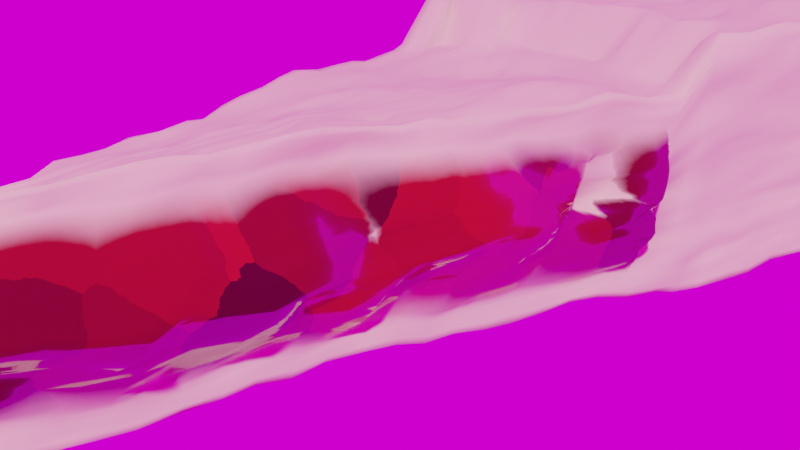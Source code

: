 # Source: pie.blend  (saved by Blender 2.92.15; exported with 4.5.12 LTS)
import bpy
from mathutils import Matrix  # noqa: F401  (used for matrix-valued properties, if any)

bpy.ops.wm.read_factory_settings(use_empty=True)
scene = bpy.context.scene
scene.name = 'Scene'

# ---- collections
col_collection = bpy.data.collections.new('Collection'); scene.collection.children.link(col_collection)

# ---- images (referenced by path relative to the original .blend; pixels are not part of the script)
import os
ASSET_DIR = os.environ.get("B2B_ASSET_DIR", "")  # directory of the original .blend (textures are referenced by path, not embedded)
HERE = os.path.dirname(os.path.abspath(__file__))  # packed textures are extracted next to this script under _unpacked/

def load_image(name, relpath, width, height, colorspace="sRGB"):
    """Load a texture the original file referenced (path relative to the .blend, or extracted next to this script)."""
    p = next((c for c in (os.path.join(HERE, relpath), os.path.join(ASSET_DIR, relpath)) if relpath and os.path.exists(c)), "")
    if p:
        img = bpy.data.images.load(p, check_existing=True)
        img.name = name
    else:  # same state as the original file: an image datablock whose file is absent (Cycles renders it pink)
        img = bpy.data.images.new(name, width, height)
        img.source = "FILE"
        img.filepath = "//" + (relpath or name)
    img.colorspace_settings.name = colorspace
    return img
img_ballroom_8k_hdr_001 = load_image('ballroom_8k.hdr.001', 'ballroom_8k.hdr', 1024, 1024, 'Linear Rec.709')

# ---- materials (node trees are filled in below, after node groups)
mat_material = bpy.data.materials.new('Material')
mat_material.displacement_method = 'DISPLACEMENT'
mat_material.alpha_threshold = 0.0
mat_material.line_color = (0.0, 0.0, 0.0, 1.0)

# ---- node groups
ng_nodegroup_004 = bpy.data.node_groups.new('NodeGroup.004', 'ShaderNodeTree')
_s = ng_nodegroup_004.interface.new_socket(name='Vector', in_out='OUTPUT', socket_type='NodeSocketVector')
_s.min_value = 0.0
_s.max_value = 0.0
_s = ng_nodegroup_004.interface.new_socket(name='Value', in_out='INPUT', socket_type='NodeSocketFloat')
_s.default_value = 0.5
_s.min_value = -1e+04
_s.max_value = 1e+04
_s = ng_nodegroup_004.interface.new_socket(name='Vector', in_out='INPUT', socket_type='NodeSocketVector')
_s.min_value = 0.0
_s.max_value = -1e+04
_s = ng_nodegroup_004.interface.new_socket(name='Divider', in_out='INPUT', socket_type='NodeSocketFloat')
_s = ng_nodegroup_004.interface.new_socket(name='Multiplier', in_out='INPUT', socket_type='NodeSocketFloat')
_N = ng_nodegroup_004.nodes; _L = ng_nodegroup_004.links
n0 = _N.new('ShaderNodeMath'); n0.name = 'Math'; n0.location = (-443, 199)
n0.operation = 'ARCTAN2'
n0.inputs[2].default_value = 0.0
n1 = _N.new('ShaderNodeMath'); n1.name = 'Math.001'; n1.location = (-94, 232)
n1.operation = 'MODULO'
n1.inputs[1].default_value = 1.0
n1.inputs[2].default_value = 0.0
n2 = _N.new('ShaderNodeMapRange'); n2.name = 'Map Range'; n2.location = (-271, 222)
n2.inputs[1].default_value = -3.142
n2.inputs[2].default_value = 3.142
n3 = _N.new('ShaderNodeSeparateXYZ'); n3.name = 'Separate XYZ'; n3.location = (-624, 138)
n4 = _N.new('NodeReroute'); n4.name = 'Reroute'; n4.location = (-580, -109)
n4.width = 16
n4.socket_idname = 'NodeSocketVector'
n5 = _N.new('ShaderNodeMath'); n5.name = 'Math.002'; n5.location = (99, 230)
n5.width = 112
n5.operation = 'MULTIPLY'
n5.use_clamp = True
n5.inputs[2].default_value = 0.0
n6 = _N.new('ShaderNodeRGBCurve'); n6.name = 'RGB Curves'; n6.location = (269, 348)
_c = n6.mapping.curves[3]
while len(_c.points) > 2: _c.points.remove(_c.points[-1])
_c.points[0].location = (0.0, 0.0); _c.points[0].handle_type = 'AUTO'
_c.points[1].location = (0.20227, 0.29062); _c.points[1].handle_type = 'AUTO'
_p = _c.points.new(0.50455, 0.15313); _p.handle_type = 'AUTO'
_p = _c.points.new(0.775, 0.3125); _p.handle_type = 'AUTO'
_p = _c.points.new(1.0, 0.0); _p.handle_type = 'AUTO'
n6.mapping.update()
n7 = _N.new('ShaderNodeMath'); n7.name = 'Math.004'; n7.location = (557, 211)
n7.width = 112
n7.operation = 'MULTIPLY'
n7.inputs[2].default_value = 0.0
n8 = _N.new('ShaderNodeMath'); n8.name = 'Math.005'; n8.location = (724, 192)
n8.width = 112
n8.operation = 'MULTIPLY'
n8.inputs[2].default_value = 0.0
n9 = _N.new('ShaderNodeMath'); n9.name = 'Math.003'; n9.location = (900, 167)
n9.width = 112
n9.inputs[1].default_value = 1.0
n9.inputs[2].default_value = 0.0
n10 = _N.new('ShaderNodeCombineXYZ'); n10.name = 'Combine XYZ'; n10.location = (497, -70)
n10.inputs[2].default_value = 1.0
n11 = _N.new('ShaderNodeVectorMath'); n11.name = 'Vector Math'; n11.location = (259, -206)
n11.operation = 'MULTIPLY'
n12 = _N.new('NodeGroupOutput'); n12.name = 'Group Output'; n12.location = (1061, 71)
n13 = _N.new('ShaderNodeMapRange'); n13.name = 'Map Range.001'; n13.location = (30, -63)
n13.inputs[1].default_value = 0.2
n14 = _N.new('NodeGroupInput'); n14.name = 'Group Input'; n14.location = (-1117, 71)
_L.new(n14.outputs[0], n5.inputs[1])
_L.new(n11.outputs[0], n12.inputs[0])
_L.new(n14.outputs[1], n4.inputs[0])
_L.new(n3.outputs[0], n0.inputs[1])
_L.new(n3.outputs[1], n0.inputs[0])
_L.new(n0.outputs[0], n2.inputs[0])
_L.new(n2.outputs[0], n1.inputs[0])
_L.new(n4.outputs[0], n3.inputs[0])
_L.new(n4.outputs[0], n11.inputs[0])
_L.new(n10.outputs[0], n11.inputs[1])
_L.new(n1.outputs[0], n5.inputs[0])
_L.new(n9.outputs[0], n10.inputs[0])
_L.new(n9.outputs[0], n10.inputs[1])
_L.new(n3.outputs[2], n13.inputs[0])
_L.new(n6.outputs[0], n7.inputs[0])
_L.new(n5.outputs[0], n6.inputs[1])
_L.new(n7.outputs[0], n8.inputs[0])
_L.new(n13.outputs[0], n7.inputs[1])
_L.new(n8.outputs[0], n9.inputs[0])
_L.new(n14.outputs[2], n2.inputs[4])
_L.new(n14.outputs[3], n8.inputs[1])
n12.is_active_output = True
ng_nodegroup_005 = bpy.data.node_groups.new('NodeGroup.005', 'ShaderNodeTree')
_s = ng_nodegroup_005.interface.new_socket(name='Z', in_out='OUTPUT', socket_type='NodeSocketFloat')
_s.min_value = 0.0
_s.max_value = 0.0
_s = ng_nodegroup_005.interface.new_socket(name='Vector', in_out='OUTPUT', socket_type='NodeSocketVector')
_s.min_value = 0.0
_s.max_value = 0.0
_s = ng_nodegroup_005.interface.new_socket(name='To Max', in_out='INPUT', socket_type='NodeSocketFloat')
_s.default_value = 0.5
_s.min_value = -1e+04
_s.max_value = 1e+04
_s = ng_nodegroup_005.interface.new_socket(name='Vector', in_out='INPUT', socket_type='NodeSocketVector')
_s.min_value = 0.0
_s.max_value = -1e+04
_N = ng_nodegroup_005.nodes; _L = ng_nodegroup_005.links
n0 = _N.new('NodeReroute'); n0.name = 'Reroute'; n0.location = (-323, -48)
n0.width = 16
n0.socket_idname = 'NodeSocketVector'
n1 = _N.new('ShaderNodeSeparateXYZ'); n1.name = 'Separate XYZ'; n1.location = (-316, 139)
n2 = _N.new('ShaderNodeVectorMath'); n2.name = 'Vector Math'; n2.location = (323, -40)
n3 = _N.new('ShaderNodeCombineXYZ'); n3.name = 'Combine XYZ'; n3.location = (128, -139)
n4 = _N.new('ShaderNodeMapRange'); n4.name = 'Map Range'; n4.location = (-101, 15)
n4.clamp = False
n4.inputs[1].default_value = -0.2
n5 = _N.new('NodeGroupInput'); n5.name = 'Group Input'; n5.location = (-523, 0)
n6 = _N.new('NodeGroupOutput'); n6.name = 'Group Output'; n6.location = (513, 0)
_L.new(n1.outputs[2], n6.inputs[0])
_L.new(n2.outputs[0], n6.inputs[1])
_L.new(n5.outputs[0], n4.inputs[4])
_L.new(n5.outputs[1], n0.inputs[0])
_L.new(n0.outputs[0], n1.inputs[0])
_L.new(n0.outputs[0], n2.inputs[0])
_L.new(n3.outputs[0], n2.inputs[1])
_L.new(n1.outputs[2], n4.inputs[0])
_L.new(n4.outputs[0], n3.inputs[1])
n6.is_active_output = True
ng_nodegroup = bpy.data.node_groups.new('NodeGroup', 'ShaderNodeTree')
_s = ng_nodegroup.interface.new_socket(name='Vector', in_out='OUTPUT', socket_type='NodeSocketVector')
_s.min_value = 0.0
_s.max_value = 0.0
_N = ng_nodegroup.nodes; _L = ng_nodegroup.links
n0 = _N.new('ShaderNodeVectorMath'); n0.name = 'Vector Math'; n0.location = (-325, -114)
n0.inputs[1].default_value = (-0.5, -0.5, -0.5)
n1 = _N.new('ShaderNodeVectorMath'); n1.name = 'Vector Math.001'; n1.location = (-155, -114)
n1.operation = 'SCALE'
n1.inputs[1].default_value = (-0.5, -0.5, -0.5)
n1.inputs[3].default_value = 2.0
n2 = _N.new('NodeGroupInput'); n2.name = 'Group Input'; n2.location = (-705, -142)
n3 = _N.new('ShaderNodeTexCoord'); n3.name = 'Texture Coordinate'; n3.location = (-505, -171)
n4 = _N.new('NodeGroupOutput'); n4.name = 'Group Output'; n4.location = (36, -121)
_L.new(n1.outputs[0], n4.inputs[0])
_L.new(n3.outputs[0], n0.inputs[0])
_L.new(n0.outputs[0], n1.inputs[0])
n4.is_active_output = True
ng_nodegroup_001 = bpy.data.node_groups.new('NodeGroup.001', 'ShaderNodeTree')
_s = ng_nodegroup_001.interface.new_socket(name='Vector', in_out='OUTPUT', socket_type='NodeSocketVector')
_s.min_value = 0.0
_s.max_value = 0.0
_s = ng_nodegroup_001.interface.new_socket(name='Vector', in_out='INPUT', socket_type='NodeSocketVector')
_s.min_value = 0.0
_s.max_value = -1e+04
_N = ng_nodegroup_001.nodes; _L = ng_nodegroup_001.links
n0 = _N.new('ShaderNodeSeparateXYZ'); n0.name = 'Separate XYZ'; n0.location = (-182, 8)
n1 = _N.new('ShaderNodeMapRange'); n1.name = 'Map Range'; n1.location = (20, 69)
n1.inputs[1].default_value = -1.0
n1.inputs[3].default_value = 0.01
n1.inputs[4].default_value = 0.6
n2 = _N.new('ShaderNodeCombineXYZ'); n2.name = 'Combine XYZ'; n2.location = (182, 68)
n2.inputs[1].default_value = 1.0
n2.inputs[2].default_value = -0.2
n3 = _N.new('ShaderNodeVectorMath'); n3.name = 'Vector Math.002'; n3.location = (182, -69)
n3.operation = 'MULTIPLY'
n3.inputs[3].default_value = 2.0
n4 = _N.new('NodeGroupOutput'); n4.name = 'Group Output'; n4.location = (372, 0)
n5 = _N.new('NodeGroupInput'); n5.name = 'Group Input'; n5.location = (-382, 0)
_L.new(n5.outputs[0], n0.inputs[0])
_L.new(n3.outputs[0], n4.inputs[0])
_L.new(n0.outputs[1], n1.inputs[0])
_L.new(n2.outputs[0], n3.inputs[1])
_L.new(n1.outputs[0], n2.inputs[0])
_L.new(n5.outputs[0], n3.inputs[0])
n4.is_active_output = True
ng_nodegroup_002 = bpy.data.node_groups.new('NodeGroup.002', 'ShaderNodeTree')
_s = ng_nodegroup_002.interface.new_socket(name='Vector', in_out='OUTPUT', socket_type='NodeSocketVector')
_s.min_value = 0.0
_s.max_value = 0.0
_s = ng_nodegroup_002.interface.new_socket(name='Vector', in_out='INPUT', socket_type='NodeSocketVector')
_s.min_value = 0.0
_s.max_value = -1e+04
_N = ng_nodegroup_002.nodes; _L = ng_nodegroup_002.links
n0 = _N.new('ShaderNodeVectorMath'); n0.name = 'Vector Math'; n0.location = (-145, 29)
n0.operation = 'LENGTH'
n1 = _N.new('ShaderNodeMix'); n1.name = 'Mix'; n1.location = (236, 128)
n1.data_type = 'RGBA'
n1.inputs[6].default_value = (1.0, 1.0, 1.0, 1.0)
n2 = _N.new('ShaderNodeMath'); n2.name = 'Math'; n2.location = (40, -128)
n2.operation = 'DIVIDE'
n2.inputs[0].default_value = 1.0
n2.inputs[2].default_value = 0.0
n3 = _N.new('ShaderNodeMapRange'); n3.name = 'Map Range'; n3.location = (33, 107)
n3.inputs[1].default_value = 1.0
n4 = _N.new('NodeGroupInput'); n4.name = 'Group Input'; n4.location = (-514, 0)
n5 = _N.new('ShaderNodeVectorMath'); n5.name = 'Vector Math.001'; n5.location = (-314, -24)
n5.inputs[1].default_value = (0.0, 0.4, 0.0)
n6 = _N.new('ShaderNodeCombineXYZ'); n6.name = 'Combine XYZ'; n6.location = (301, -119)
n6.inputs[2].default_value = 1.0
n7 = _N.new('ShaderNodeVectorMath'); n7.name = 'Vector Math.003'; n7.location = (477, -19)
n7.width = 116
n7.operation = 'MULTIPLY'
n8 = _N.new('NodeGroupOutput'); n8.name = 'Group Output'; n8.location = (672, -31)
_L.new(n4.outputs[0], n5.inputs[0])
_L.new(n0.outputs[1], n3.inputs[0])
_L.new(n5.outputs[0], n0.inputs[0])
_L.new(n3.outputs[0], n1.inputs[0])
_L.new(n2.outputs[0], n1.inputs[7])
_L.new(n0.outputs[1], n2.inputs[1])
_L.new(n1.outputs[2], n6.inputs[0])
_L.new(n1.outputs[2], n6.inputs[1])
_L.new(n5.outputs[0], n7.inputs[0])
_L.new(n6.outputs[0], n7.inputs[1])
_L.new(n7.outputs[0], n8.inputs[0])
n8.is_active_output = True
ng_nodegroup_003 = bpy.data.node_groups.new('NodeGroup.003', 'ShaderNodeTree')
_s = ng_nodegroup_003.interface.new_socket(name='Vector', in_out='OUTPUT', socket_type='NodeSocketVector')
_s.min_value = 0.0
_s.max_value = 0.0
_s = ng_nodegroup_003.interface.new_socket(name='Crust', in_out='OUTPUT', socket_type='NodeSocketFloat')
_s.min_value = 0.0
_s.max_value = 0.0
_s = ng_nodegroup_003.interface.new_socket(name='Vector', in_out='INPUT', socket_type='NodeSocketVector')
_s.min_value = 0.0
_s.max_value = -1e+04
_N = ng_nodegroup_003.nodes; _L = ng_nodegroup_003.links
n0 = _N.new('ShaderNodeSeparateXYZ'); n0.name = 'Separate XYZ'; n0.location = (-290, 387)
n1 = _N.new('NodeGroupOutput'); n1.name = 'Group Output'; n1.location = (702, 144)
n2 = _N.new('ShaderNodeMapRange'); n2.name = 'Map Range.001'; n2.location = (-17, 246)
n2.inputs[1].default_value = 0.81
n2.inputs[2].default_value = 0.82
n3 = _N.new('ShaderNodeVectorMath'); n3.name = 'Vector Math'; n3.location = (-248, 163)
n3.operation = 'LENGTH'
n4 = _N.new('NodeGroupInput'); n4.name = 'Group Input'; n4.location = (-531, 11)
n5 = _N.new('ShaderNodeVectorMath'); n5.name = 'Vector Math.002'; n5.location = (456, 67)
n6 = _N.new('ShaderNodeCombineXYZ'); n6.name = 'Combine XYZ'; n6.location = (195, -59)
n7 = _N.new('ShaderNodeMath'); n7.name = 'Math'; n7.location = (264, 393)
n7.width = 113
n7.operation = 'MULTIPLY'
n7.use_clamp = True
n7.inputs[2].default_value = 0.0
n8 = _N.new('ShaderNodeMath'); n8.name = 'Math.001'; n8.location = (485, 344)
n8.operation = 'MULTIPLY'
n8.inputs[2].default_value = 0.0
_L.new(n4.outputs[0], n5.inputs[0])
_L.new(n5.outputs[0], n1.inputs[0])
_L.new(n0.outputs[2], n7.inputs[0])
_L.new(n6.outputs[0], n5.inputs[1])
_L.new(n7.outputs[0], n8.inputs[0])
_L.new(n8.outputs[0], n6.inputs[2])
_L.new(n3.outputs[1], n2.inputs[0])
_L.new(n2.outputs[0], n1.inputs[1])
_L.new(n4.outputs[0], n3.inputs[0])
_L.new(n4.outputs[0], n0.inputs[0])
_L.new(n2.outputs[0], n7.inputs[1])
n1.is_active_output = True

# ---- material node trees
mat_material.use_nodes = True; mat_material.node_tree.nodes.clear()
_N = mat_material.node_tree.nodes; _L = mat_material.node_tree.links
n0 = _N.new('NodeFrame'); n0.name = 'Frame'; n0.location = (-1708, -20)
n0.label = ' '
n0.width = 2852
n1 = _N.new('ShaderNodeOutputMaterial'); n1.name = 'Material Output'; n1.location = (2043, 150)
n2 = _N.new('ShaderNodeVectorMath'); n2.name = 'Vector Math.003'; n2.location = (1842, 153)
n2.operation = 'SUBTRACT'
n2.inputs[3].default_value = 2.0
n3 = _N.new('ShaderNodeBsdfPrincipled'); n3.name = 'Principled BSDF.001'; n3.location = (921, 635)
n3.distribution = 'GGX'
n3.subsurface_method = 'BURLEY'
n3.inputs[2].default_value = 0.0
n3.inputs[3].default_value = 1.45
n3.inputs[18].default_value = 0.2182
n3.inputs[27].default_value = (0.4843, 0.004496, 0.002198, 1.0)
n3.inputs[28].default_value = 0.1
n4 = _N.new('ShaderNodeMixShader'); n4.name = 'Mix Shader'; n4.location = (1758, 554)
n5 = _N.new('ShaderNodeMath'); n5.name = 'Math.008'; n5.location = (1538, 329)
n5.operation = 'MULTIPLY'
n5.inputs[1].default_value = 10.0
n5.inputs[2].default_value = 0.0
n6 = _N.new('ShaderNodeMix'); n6.name = 'Mix.002'; n6.location = (653, 572)
n6.data_type = 'RGBA'
n6.inputs[6].default_value = (0.4843, 0.004496, 0.002198, 1.0)
n6.inputs[7].default_value = (0.0, 0.0, 0.0, 1.0)
n7 = _N.new('ShaderNodeGroup'); n7.name = 'Crust shape'; n7.location = (1124, -520)
n7.label = 'Crust shape'
n7.node_tree = ng_nodegroup_004
n7.inputs[2].default_value = 18.0
n7.inputs[3].default_value = 1.0
n8 = _N.new('ShaderNodeTexNoise'); n8.name = 'Noise Texture'; n8.location = (1352, -787)
n8.inputs[2].default_value = 2.8
n8.inputs[3].default_value = 10.6
n8.inputs[4].default_value = 0.5458
n9 = _N.new('ShaderNodeGroup'); n9.name = 'shear'; n9.location = (1358, -489)
n9.label = 'shear'
n9.node_tree = ng_nodegroup_005
n9.inputs[0].default_value = 0.5
n10 = _N.new('ShaderNodeTexWave'); n10.name = 'Wave Texture'; n10.location = (1583, -839)
n10.inputs[1].default_value = 10.0
n11 = _N.new('ShaderNodeGroup'); n11.name = 'Group'; n11.location = (30, -712)
n11.node_tree = ng_nodegroup
n12 = _N.new('ShaderNodeGroup'); n12.name = 'Triangle'; n12.location = (202, -687)
n12.label = 'Triangle'
n12.node_tree = ng_nodegroup_001
n13 = _N.new('ShaderNodeMix'); n13.name = 'Mix'; n13.location = (1609, -592)
n13.data_type = 'RGBA'
n13.blend_type = 'LINEAR_LIGHT'
n13.inputs[0].default_value = 0.075
n14 = _N.new('ShaderNodeGroup'); n14.name = 'Round crust'; n14.location = (386, -650)
n14.label = 'Round crust'
n14.node_tree = ng_nodegroup_002
n15 = _N.new('ShaderNodeGroup'); n15.name = 'crust'; n15.location = (562, -607)
n15.label = 'crust'
n15.node_tree = ng_nodegroup_003
n16 = _N.new('ShaderNodeSeparateXYZ'); n16.name = 'Separate XYZ'; n16.location = (735, -366)
n17 = _N.new('ShaderNodeVectorMath'); n17.name = 'Vector Math'; n17.location = (736, -194)
n17.operation = 'LENGTH'
n18 = _N.new('ShaderNodeMath'); n18.name = 'Math'; n18.location = (929, -345)
n18.operation = 'ABSOLUTE'
n18.inputs[2].default_value = 0.0
n19 = _N.new('ShaderNodeMath'); n19.name = 'Math.002'; n19.location = (956, -170)
n19.operation = 'LESS_THAN'
n19.inputs[1].default_value = 0.75
n19.inputs[2].default_value = 0.0
n20 = _N.new('ShaderNodeMath'); n20.name = 'Math.001'; n20.location = (1126, -326)
n20.operation = 'SUBTRACT'
n20.use_clamp = True
n20.inputs[0].default_value = 0.15
n20.inputs[2].default_value = 0.0
n21 = _N.new('ShaderNodeMath'); n21.name = 'Math.003'; n21.location = (1585, -185)
n21.operation = 'MULTIPLY'
n21.use_clamp = True
n21.inputs[2].default_value = 0.0
n22 = _N.new('ShaderNodeMath'); n22.name = 'Math.004'; n22.location = (1346, -296)
n22.operation = 'MULTIPLY'
n22.use_clamp = True
n22.inputs[1].default_value = 4.0
n22.inputs[2].default_value = 0.0
n23 = _N.new('ShaderNodeMix'); n23.name = 'Mix.001'; n23.location = (1855, -575)
n23.data_type = 'RGBA'
n23.blend_type = 'LINEAR_LIGHT'
n23.inputs[0].default_value = 0.00125
n24 = _N.new('ShaderNodeMath'); n24.name = 'Math.005'; n24.location = (2128, -825)
n24.operation = 'SUBTRACT'
n24.inputs[0].default_value = 0.9
n24.inputs[2].default_value = 0.0
n25 = _N.new('ShaderNodeDisplacement'); n25.name = 'Displacement'; n25.location = (2454, -451)
n25.inputs[1].default_value = 2.98e-08
n25.inputs[2].default_value = 0.3
n26 = _N.new('ShaderNodeVectorMath'); n26.name = 'Vector Math.004'; n26.location = (2682, -508)
n26.inputs[3].default_value = 2.0
n27 = _N.new('ShaderNodeMath'); n27.name = 'Math.007'; n27.location = (2348, -793)
n27.operation = 'POWER'
n27.inputs[2].default_value = 0.0
n28 = _N.new('ShaderNodeMath'); n28.name = 'Math.006'; n28.location = (2568, -711)
n28.operation = 'MULTIPLY'
n28.use_clamp = True
n28.inputs[2].default_value = 0.0
n29 = _N.new('ShaderNodeTexVoronoi'); n29.name = 'Voronoi Texture'; n29.location = (1912, -30)
n29.inputs[2].default_value = 6.4
n30 = _N.new('ShaderNodeBsdfPrincipled'); n30.name = 'Principled BSDF'; n30.location = (217, 711)
n30.distribution = 'GGX'
n30.subsurface_method = 'BURLEY'
n30.inputs[0].default_value = (0.9026, 0.5494, 0.4543, 1.0)
n30.inputs[2].default_value = 1.0
n30.inputs[3].default_value = 1.45
n30.inputs[27].default_value = (0.0, 0.0, 0.0, 1.0)
n30.inputs[28].default_value = 1.0
n31 = _N.new('ShaderNodeAmbientOcclusion'); n31.name = 'Ambient Occlusion'; n31.location = (-489, 580)
n32 = _N.new('ShaderNodeMath'); n32.name = 'Math.009'; n32.location = (-248, 587)
n32.inputs[2].default_value = 0.0
n7.parent = n0
n8.parent = n0
n9.parent = n0
n10.parent = n0
n11.parent = n0
n12.parent = n0
n13.parent = n0
n14.parent = n0
n15.parent = n0
n16.parent = n0
n17.parent = n0
n18.parent = n0
n19.parent = n0
n20.parent = n0
n21.parent = n0
n22.parent = n0
n23.parent = n0
n24.parent = n0
n25.parent = n0
n26.parent = n0
n27.parent = n0
n28.parent = n0
n29.parent = n0
_L.new(n11.outputs[0], n12.inputs[0])
_L.new(n2.outputs[0], n1.inputs[2])
_L.new(n11.outputs[0], n2.inputs[1])
_L.new(n12.outputs[0], n14.inputs[0])
_L.new(n14.outputs[0], n15.inputs[0])
_L.new(n15.outputs[1], n7.inputs[0])
_L.new(n15.outputs[0], n7.inputs[1])
_L.new(n7.outputs[0], n9.inputs[1])
_L.new(n9.outputs[1], n13.inputs[6])
_L.new(n8.outputs[1], n13.inputs[7])
_L.new(n13.outputs[2], n23.inputs[6])
_L.new(n9.outputs[1], n8.inputs[0])
_L.new(n9.outputs[1], n10.inputs[0])
_L.new(n10.outputs[0], n23.inputs[7])
_L.new(n15.outputs[0], n16.inputs[0])
_L.new(n16.outputs[2], n18.inputs[0])
_L.new(n18.outputs[0], n20.inputs[1])
_L.new(n15.outputs[0], n17.inputs[0])
_L.new(n17.outputs[1], n19.inputs[0])
_L.new(n19.outputs[0], n21.inputs[0])
_L.new(n20.outputs[0], n22.inputs[0])
_L.new(n22.outputs[0], n21.inputs[1])
_L.new(n23.outputs[2], n29.inputs[0])
_L.new(n29.outputs[0], n24.inputs[1])
_L.new(n24.outputs[0], n27.inputs[0])
_L.new(n21.outputs[0], n28.inputs[1])
_L.new(n28.outputs[0], n25.inputs[0])
_L.new(n25.outputs[0], n26.inputs[0])
_L.new(n23.outputs[2], n26.inputs[1])
_L.new(n26.outputs[0], n2.inputs[0])
_L.new(n30.outputs[0], n4.inputs[1])
_L.new(n27.outputs[0], n28.inputs[0])
_L.new(n3.outputs[0], n4.inputs[2])
_L.new(n28.outputs[0], n5.inputs[0])
_L.new(n4.outputs[0], n1.inputs[0])
_L.new(n5.outputs[0], n4.inputs[0])
_L.new(n6.outputs[2], n3.inputs[0])
_L.new(n29.outputs[1], n6.inputs[0])
_L.new(n31.outputs[1], n32.inputs[0])
n1.is_active_output = True

# ---- world
world_world = bpy.data.worlds.new('World'); scene.world = world_world
world_world.use_nodes = True; world_world.node_tree.nodes.clear()
_N = world_world.node_tree.nodes; _L = world_world.node_tree.links
n0 = _N.new('ShaderNodeBackground'); n0.name = 'Background'; n0.location = (51, 313)
n1 = _N.new('ShaderNodeOutputWorld'); n1.name = 'World Output'; n1.location = (300, 300)
n2 = _N.new('ShaderNodeTexEnvironment'); n2.name = 'Environment Texture'; n2.location = (-300, 303)
n2.image = img_ballroom_8k_hdr_001
_L.new(n0.outputs[0], n1.inputs[0])
_L.new(n2.outputs[0], n0.inputs[0])
n1.is_active_output = True
world_world.color = (0.05088, 0.05088, 0.05088)
world_world.use_sun_shadow = False
world_world.sun_shadow_jitter_overblur = 0.0

# ---- cameras
cam_camera = bpy.data.cameras.new('Camera')
cam_camera.clip_end = 100.0
cam_camera.ortho_scale = 7.314

# ---- meshes
me_cube = bpy.data.meshes.new('Cube')
me_cube.from_pydata([(1.0, 1.0, 1.0), (1.0, 1.0, -1.0), (1.0, -1.0, 1.0), (1.0, -1.0, -1.0), (-1.0, 1.0, 1.0), (-1.0, 1.0, -1.0), (-1.0, -1.0, 1.0), (-1.0, -1.0, -1.0)], [], [(0, 4, 6, 2), (3, 2, 6, 7), (7, 6, 4, 5), (5, 1, 3, 7), (1, 0, 2, 3), (5, 4, 0, 1)])
me_cube.polygons.foreach_set('use_smooth', [True] * 6)
_uv = me_cube.uv_layers.new(name='UVMap')
_uv.uv.foreach_set('vector', [0.625, 0.5, 0.875, 0.5, 0.875, 0.75, 0.625, 0.75, 0.375, 0.75, 0.625, 0.75, 0.625, 1.0, 0.375, 1.0, 0.375, 0.0, 0.625, 0.0, 0.625, 0.25, 0.375, 0.25, 0.125, 0.5, 0.375, 0.5, 0.375, 0.75, 0.125, 0.75, 0.375, 0.5, 0.625, 0.5, 0.625, 0.75, 0.375, 0.75, 0.375, 0.25, 0.625, 0.25, 0.625, 0.5, 0.375, 0.5])
me_cube.materials.append(mat_material)
me_cube.use_remesh_preserve_volume = False
me_cube.use_remesh_preserve_attributes = False
me_cube.use_mirror_vertex_groups = False
me_cube.update()

# ---- objects
ob_cube = bpy.data.objects.new('Cube', me_cube)
ob_camera = bpy.data.objects.new('Camera', cam_camera)

# ---- transforms, parenting, visibility, modifiers, constraints
ob_cube.location = (0.0, 0.0, 0.0)
ob_cube.lock_rotations_4d = False
ob_cube.empty_display_type = 'ARROWS'
ob_cube.lineart.crease_threshold = 0.0
ob_cube.cycles.use_adaptive_subdivision = True
ob_cube.cycles.dicing_rate = 0.5
_m = ob_cube.modifiers.new('Subdivision', 'SUBSURF')
_m.uv_smooth = 'PRESERVE_CORNERS'
_m.subdivision_type = 'SIMPLE'
_m.levels = 5
_m.render_levels = 5
ob_camera.location = (1.437, -1.14, 0.6322)
ob_camera.rotation_euler = (1.25, 5.304e-07, 0.747)
ob_camera.lock_rotations_4d = False
ob_camera.empty_display_type = 'ARROWS'
ob_camera.color = (0.0, 0.0, 0.0, 0.0)
ob_camera.display_type = 'WIRE'
ob_camera.lineart.crease_threshold = 0.0

# ---- collection membership
col_collection.objects.link(ob_cube)
col_collection.objects.link(ob_camera)

# ---- scene / render settings (as saved in the file)
scene.camera = ob_camera
scene.frame_start = 1; scene.frame_end = 250; scene.frame_set(73)
scene.render.engine = 'CYCLES'
scene.render.film_transparent = True
scene.cycles.use_denoising = False
scene.cycles.samples = 128
scene.cycles.sampling_pattern = 'TABULATED_SOBOL'
scene.cycles.use_light_tree = False
scene.view_settings.view_transform = 'Filmic'
bpy.context.view_layer.update()

# ---- added for rendering (the .blend has no usable light): sun
light_auto_sun = bpy.data.lights.new('AutoSun', 'SUN')
light_auto_sun.energy = 3.0
light_auto_sun.angle = 0.0523599
ob_auto_sun = bpy.data.objects.new('AutoSun', light_auto_sun)
scene.collection.objects.link(ob_auto_sun)
ob_auto_sun.rotation_euler = (0.872665, 0.174533, 0.523599)
bpy.context.view_layer.update()
